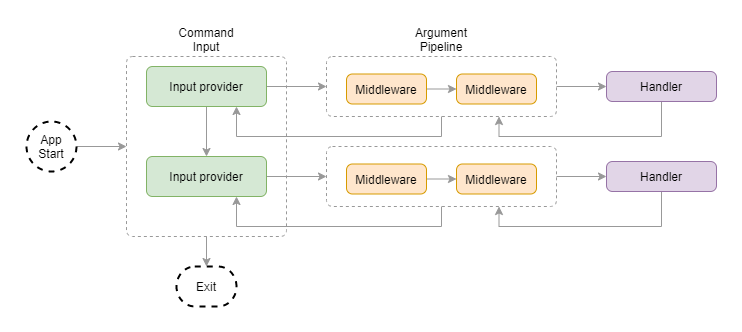

The diagram above was exported from draw.io. Its source (the exported page's mxGraphModel, read from the mxfile embedded in the PNG):
<mxGraphModel dx="1088" dy="968" grid="1" gridSize="10" guides="1" tooltips="1" connect="1" arrows="1" fold="1" page="0" pageScale="1" pageWidth="850" pageHeight="1100" math="0" shadow="0">
  <root>
    <mxCell id="0" />
    <mxCell id="1" parent="0" />
    <mxCell id="E2MS3tGJ7QTL2qKhv_tm-17" style="edgeStyle=orthogonalEdgeStyle;rounded=0;orthogonalLoop=1;jettySize=auto;html=1;exitX=0.5;exitY=1;exitDx=0;exitDy=0;entryX=0.75;entryY=1;entryDx=0;entryDy=0;strokeColor=#999999;" edge="1" parent="1" source="E2MS3tGJ7QTL2qKhv_tm-11" target="E2MS3tGJ7QTL2qKhv_tm-2">
      <mxGeometry relative="1" as="geometry" />
    </mxCell>
    <mxCell id="E2MS3tGJ7QTL2qKhv_tm-33" style="edgeStyle=orthogonalEdgeStyle;rounded=0;orthogonalLoop=1;jettySize=auto;html=1;exitX=1;exitY=0.5;exitDx=0;exitDy=0;entryX=0;entryY=0.5;entryDx=0;entryDy=0;strokeColor=#999999;" edge="1" parent="1" source="E2MS3tGJ7QTL2qKhv_tm-11" target="E2MS3tGJ7QTL2qKhv_tm-31">
      <mxGeometry relative="1" as="geometry" />
    </mxCell>
    <mxCell id="E2MS3tGJ7QTL2qKhv_tm-11" value="" style="rounded=1;whiteSpace=wrap;html=1;absoluteArcSize=1;arcSize=12;fillColor=none;strokeColor=#999999;dashed=1;" vertex="1" parent="1">
      <mxGeometry x="310" y="280" width="230" height="60" as="geometry" />
    </mxCell>
    <mxCell id="E2MS3tGJ7QTL2qKhv_tm-28" style="edgeStyle=orthogonalEdgeStyle;rounded=0;orthogonalLoop=1;jettySize=auto;html=1;exitX=0.5;exitY=1;exitDx=0;exitDy=0;entryX=0.5;entryY=0;entryDx=0;entryDy=0;entryPerimeter=0;strokeColor=#999999;" edge="1" parent="1" source="E2MS3tGJ7QTL2qKhv_tm-6">
      <mxGeometry relative="1" as="geometry">
        <mxPoint x="190" y="490" as="targetPoint" />
      </mxGeometry>
    </mxCell>
    <mxCell id="E2MS3tGJ7QTL2qKhv_tm-6" value="" style="rounded=1;whiteSpace=wrap;html=1;absoluteArcSize=1;arcSize=12;fillColor=none;strokeColor=#999999;dashed=1;" vertex="1" parent="1">
      <mxGeometry x="110" y="280" width="160" height="180" as="geometry" />
    </mxCell>
    <mxCell id="E2MS3tGJ7QTL2qKhv_tm-23" style="edgeStyle=orthogonalEdgeStyle;rounded=0;orthogonalLoop=1;jettySize=auto;html=1;exitX=1;exitY=0.5;exitDx=0;exitDy=0;entryX=0;entryY=0.5;entryDx=0;entryDy=0;strokeColor=#999999;" edge="1" parent="1" source="E2MS3tGJ7QTL2qKhv_tm-1" target="E2MS3tGJ7QTL2qKhv_tm-19">
      <mxGeometry relative="1" as="geometry" />
    </mxCell>
    <mxCell id="E2MS3tGJ7QTL2qKhv_tm-1" value="Input provider" style="rounded=1;whiteSpace=wrap;html=1;fillColor=#d5e8d4;strokeColor=#82b366;absoluteArcSize=1;arcSize=12;" vertex="1" parent="1">
      <mxGeometry x="130" y="380" width="120" height="40" as="geometry" />
    </mxCell>
    <mxCell id="E2MS3tGJ7QTL2qKhv_tm-16" style="edgeStyle=orthogonalEdgeStyle;rounded=0;orthogonalLoop=1;jettySize=auto;html=1;exitX=1;exitY=0.5;exitDx=0;exitDy=0;entryX=0;entryY=0.5;entryDx=0;entryDy=0;strokeColor=#999999;" edge="1" parent="1" source="E2MS3tGJ7QTL2qKhv_tm-2" target="E2MS3tGJ7QTL2qKhv_tm-11">
      <mxGeometry relative="1" as="geometry" />
    </mxCell>
    <mxCell id="E2MS3tGJ7QTL2qKhv_tm-18" style="edgeStyle=orthogonalEdgeStyle;rounded=0;orthogonalLoop=1;jettySize=auto;html=1;exitX=0.5;exitY=1;exitDx=0;exitDy=0;entryX=0.5;entryY=0;entryDx=0;entryDy=0;strokeColor=#999999;" edge="1" parent="1" source="E2MS3tGJ7QTL2qKhv_tm-2" target="E2MS3tGJ7QTL2qKhv_tm-1">
      <mxGeometry relative="1" as="geometry" />
    </mxCell>
    <mxCell id="E2MS3tGJ7QTL2qKhv_tm-2" value="Input provider" style="rounded=1;whiteSpace=wrap;html=1;fillColor=#d5e8d4;strokeColor=#82b366;absoluteArcSize=1;arcSize=12;" vertex="1" parent="1">
      <mxGeometry x="130" y="290" width="120" height="40" as="geometry" />
    </mxCell>
    <mxCell id="E2MS3tGJ7QTL2qKhv_tm-9" style="edgeStyle=orthogonalEdgeStyle;rounded=0;orthogonalLoop=1;jettySize=auto;html=1;exitX=1;exitY=0.5;exitDx=0;exitDy=0;entryX=0;entryY=0.5;entryDx=0;entryDy=0;strokeColor=#999999;" edge="1" parent="1" source="E2MS3tGJ7QTL2qKhv_tm-7" target="E2MS3tGJ7QTL2qKhv_tm-8">
      <mxGeometry relative="1" as="geometry" />
    </mxCell>
    <mxCell id="E2MS3tGJ7QTL2qKhv_tm-7" value="Middleware" style="rounded=1;whiteSpace=wrap;html=1;fillColor=#ffe6cc;strokeColor=#d79b00;absoluteArcSize=1;arcSize=12;" vertex="1" parent="1">
      <mxGeometry x="330" y="297.5" width="80" height="30" as="geometry" />
    </mxCell>
    <mxCell id="E2MS3tGJ7QTL2qKhv_tm-8" value="Middleware" style="rounded=1;whiteSpace=wrap;html=1;fillColor=#ffe6cc;strokeColor=#d79b00;absoluteArcSize=1;arcSize=12;" vertex="1" parent="1">
      <mxGeometry x="440" y="297.5" width="80" height="30" as="geometry" />
    </mxCell>
    <mxCell id="E2MS3tGJ7QTL2qKhv_tm-12" value="Command Input" style="text;html=1;strokeColor=none;fillColor=none;align=center;verticalAlign=middle;whiteSpace=wrap;rounded=0;dashed=1;connectable=0;allowArrows=0;" vertex="1" parent="1">
      <mxGeometry x="170" y="253" width="40" height="20" as="geometry" />
    </mxCell>
    <mxCell id="E2MS3tGJ7QTL2qKhv_tm-14" value="Argument Pipeline" style="text;html=1;strokeColor=none;fillColor=none;align=center;verticalAlign=middle;whiteSpace=wrap;rounded=0;dashed=1;connectable=0;allowArrows=0;" vertex="1" parent="1">
      <mxGeometry x="380" y="253" width="90" height="20" as="geometry" />
    </mxCell>
    <mxCell id="E2MS3tGJ7QTL2qKhv_tm-24" style="edgeStyle=orthogonalEdgeStyle;rounded=0;orthogonalLoop=1;jettySize=auto;html=1;exitX=0.5;exitY=1;exitDx=0;exitDy=0;entryX=0.75;entryY=1;entryDx=0;entryDy=0;strokeColor=#999999;" edge="1" parent="1" source="E2MS3tGJ7QTL2qKhv_tm-19" target="E2MS3tGJ7QTL2qKhv_tm-1">
      <mxGeometry relative="1" as="geometry" />
    </mxCell>
    <mxCell id="E2MS3tGJ7QTL2qKhv_tm-36" style="edgeStyle=orthogonalEdgeStyle;rounded=0;orthogonalLoop=1;jettySize=auto;html=1;exitX=1;exitY=0.5;exitDx=0;exitDy=0;entryX=0;entryY=0.5;entryDx=0;entryDy=0;strokeColor=#999999;" edge="1" parent="1" source="E2MS3tGJ7QTL2qKhv_tm-19" target="E2MS3tGJ7QTL2qKhv_tm-34">
      <mxGeometry relative="1" as="geometry" />
    </mxCell>
    <mxCell id="E2MS3tGJ7QTL2qKhv_tm-19" value="" style="rounded=1;whiteSpace=wrap;html=1;absoluteArcSize=1;arcSize=12;fillColor=none;strokeColor=#999999;dashed=1;" vertex="1" parent="1">
      <mxGeometry x="310" y="370" width="230" height="60" as="geometry" />
    </mxCell>
    <mxCell id="E2MS3tGJ7QTL2qKhv_tm-20" style="edgeStyle=orthogonalEdgeStyle;rounded=0;orthogonalLoop=1;jettySize=auto;html=1;exitX=1;exitY=0.5;exitDx=0;exitDy=0;entryX=0;entryY=0.5;entryDx=0;entryDy=0;strokeColor=#999999;" edge="1" source="E2MS3tGJ7QTL2qKhv_tm-21" target="E2MS3tGJ7QTL2qKhv_tm-22" parent="1">
      <mxGeometry relative="1" as="geometry" />
    </mxCell>
    <mxCell id="E2MS3tGJ7QTL2qKhv_tm-21" value="Middleware" style="rounded=1;whiteSpace=wrap;html=1;fillColor=#ffe6cc;strokeColor=#d79b00;absoluteArcSize=1;arcSize=12;" vertex="1" parent="1">
      <mxGeometry x="330" y="387.5" width="80" height="30" as="geometry" />
    </mxCell>
    <mxCell id="E2MS3tGJ7QTL2qKhv_tm-22" value="Middleware" style="rounded=1;whiteSpace=wrap;html=1;fillColor=#ffe6cc;strokeColor=#d79b00;absoluteArcSize=1;arcSize=12;" vertex="1" parent="1">
      <mxGeometry x="440" y="387.5" width="80" height="30" as="geometry" />
    </mxCell>
    <mxCell id="E2MS3tGJ7QTL2qKhv_tm-29" style="edgeStyle=orthogonalEdgeStyle;rounded=0;orthogonalLoop=1;jettySize=auto;html=1;exitX=1;exitY=0.5;exitDx=0;exitDy=0;exitPerimeter=0;entryX=0;entryY=0.5;entryDx=0;entryDy=0;strokeColor=#999999;" edge="1" parent="1" source="E2MS3tGJ7QTL2qKhv_tm-25" target="E2MS3tGJ7QTL2qKhv_tm-6">
      <mxGeometry relative="1" as="geometry" />
    </mxCell>
    <mxCell id="E2MS3tGJ7QTL2qKhv_tm-25" value="App&lt;br&gt;Start" style="strokeWidth=2;html=1;shape=mxgraph.flowchart.start_2;whiteSpace=wrap;dashed=1;fillColor=none;connectable=1;" vertex="1" parent="1">
      <mxGeometry x="10" y="345" width="50" height="50" as="geometry" />
    </mxCell>
    <mxCell id="E2MS3tGJ7QTL2qKhv_tm-30" value="Exit" style="strokeWidth=2;html=1;shape=mxgraph.flowchart.terminator;whiteSpace=wrap;dashed=1;fillColor=none;" vertex="1" parent="1">
      <mxGeometry x="160" y="490" width="60" height="40" as="geometry" />
    </mxCell>
    <mxCell id="E2MS3tGJ7QTL2qKhv_tm-37" style="edgeStyle=orthogonalEdgeStyle;rounded=0;orthogonalLoop=1;jettySize=auto;html=1;exitX=0.5;exitY=1;exitDx=0;exitDy=0;entryX=0.75;entryY=1;entryDx=0;entryDy=0;strokeColor=#999999;" edge="1" parent="1" source="E2MS3tGJ7QTL2qKhv_tm-31" target="E2MS3tGJ7QTL2qKhv_tm-11">
      <mxGeometry relative="1" as="geometry" />
    </mxCell>
    <mxCell id="E2MS3tGJ7QTL2qKhv_tm-31" value="Handler" style="rounded=1;whiteSpace=wrap;html=1;fillColor=#e1d5e7;strokeColor=#9673a6;absoluteArcSize=1;arcSize=12;" vertex="1" parent="1">
      <mxGeometry x="590" y="295" width="110" height="30" as="geometry" />
    </mxCell>
    <mxCell id="E2MS3tGJ7QTL2qKhv_tm-38" style="edgeStyle=orthogonalEdgeStyle;rounded=0;orthogonalLoop=1;jettySize=auto;html=1;exitX=0.5;exitY=1;exitDx=0;exitDy=0;entryX=0.75;entryY=1;entryDx=0;entryDy=0;strokeColor=#999999;" edge="1" parent="1" source="E2MS3tGJ7QTL2qKhv_tm-34" target="E2MS3tGJ7QTL2qKhv_tm-19">
      <mxGeometry relative="1" as="geometry" />
    </mxCell>
    <mxCell id="E2MS3tGJ7QTL2qKhv_tm-34" value="Handler" style="rounded=1;whiteSpace=wrap;html=1;fillColor=#e1d5e7;strokeColor=#9673a6;absoluteArcSize=1;arcSize=12;" vertex="1" parent="1">
      <mxGeometry x="590" y="385" width="110" height="30" as="geometry" />
    </mxCell>
  </root>
</mxGraphModel>